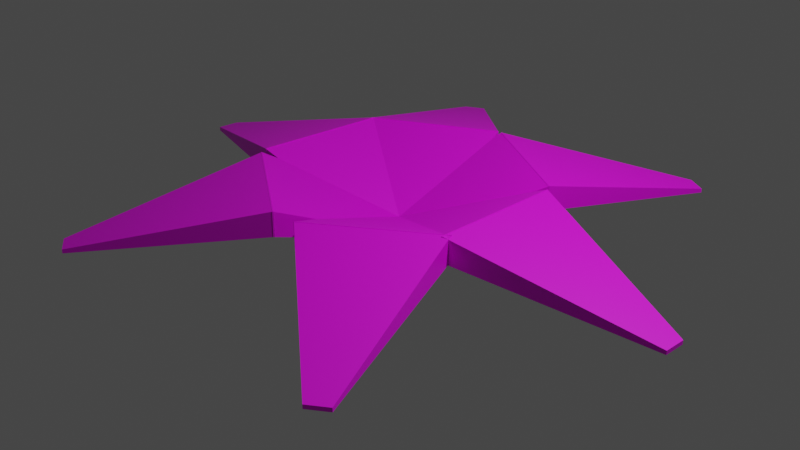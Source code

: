 # Source: ObjectBush2.blend  (saved by Blender 3.4.6; exported with 4.5.12 LTS)
import bpy
from mathutils import Matrix  # noqa: F401  (used for matrix-valued properties, if any)

bpy.ops.wm.read_factory_settings(use_empty=True)
scene = bpy.context.scene
scene.name = 'Scene'

# ---- collections
col_collection = bpy.data.collections.new('Collection'); scene.collection.children.link(col_collection)

# ---- images (referenced by path relative to the original .blend; pixels are not part of the script)
import os
ASSET_DIR = os.environ.get("B2B_ASSET_DIR", "")  # directory of the original .blend (textures are referenced by path, not embedded)
HERE = os.path.dirname(os.path.abspath(__file__))  # packed textures are extracted next to this script under _unpacked/

def load_image(name, relpath, width, height, colorspace="sRGB"):
    """Load a texture the original file referenced (path relative to the .blend, or extracted next to this script)."""
    p = next((c for c in (os.path.join(HERE, relpath), os.path.join(ASSET_DIR, relpath)) if relpath and os.path.exists(c)), "")
    if p:
        img = bpy.data.images.load(p, check_existing=True)
        img.name = name
    else:  # same state as the original file: an image datablock whose file is absent (Cycles renders it pink)
        img = bpy.data.images.new(name, width, height)
        img.source = "FILE"
        img.filepath = "//" + (relpath or name)
    img.colorspace_settings.name = colorspace
    return img
img_objectbush2_texture_png = load_image('ObjectBush2_Texture.png', 'ObjectBush2_Texture.png', 1024, 1024, 'sRGB')

# ---- materials (node trees are filled in below, after node groups)
mat_material_002 = bpy.data.materials.new('Material.002')
mat_material_002.alpha_threshold = 0.0
mat_material_002.use_transparent_shadow = False
mat_material_002.roughness = 0.5
mat_material_002.line_color = (0.0, 0.0, 0.0, 1.0)

# ---- material node trees
mat_material_002.use_nodes = True; mat_material_002.node_tree.nodes.clear()
_N = mat_material_002.node_tree.nodes; _L = mat_material_002.node_tree.links
n0 = _N.new('ShaderNodeOutputMaterial'); n0.name = 'Material Output'; n0.location = (300, 300)
n1 = _N.new('ShaderNodeBsdfPrincipled'); n1.name = 'Principled BSDF'; n1.location = (10, 300)
n1.distribution = 'GGX'
n1.subsurface_method = 'RANDOM_WALK_SKIN'
n1.inputs[3].default_value = 1.45
n1.inputs[27].default_value = (0.0, 0.0, 0.0, 1.0)
n1.inputs[28].default_value = 1.0
n2 = _N.new('ShaderNodeTexImage'); n2.name = 'Image Texture'; n2.location = (-400, 198)
n2.image = img_objectbush2_texture_png
_L.new(n1.outputs[0], n0.inputs[0])
_L.new(n2.outputs[0], n1.inputs[0])
n0.is_active_output = True

# ---- world
world_world = bpy.data.worlds.new('World'); scene.world = world_world
world_world.use_nodes = True; world_world.node_tree.nodes.clear()
_N = world_world.node_tree.nodes; _L = world_world.node_tree.links
n0 = _N.new('ShaderNodeOutputWorld'); n0.name = 'World Output'; n0.location = (300, 300)
n1 = _N.new('ShaderNodeBackground'); n1.name = 'Background'; n1.location = (10, 300)
n1.inputs[0].default_value = (0.05088, 0.05088, 0.05088, 1.0)
_L.new(n1.outputs[0], n0.inputs[0])
n0.is_active_output = True
world_world.color = (0.05088, 0.05088, 0.05088)
world_world.use_sun_shadow = False
world_world.sun_shadow_jitter_overblur = 0.0

# ---- cameras
cam_camera = bpy.data.cameras.new('Camera')
cam_camera.clip_end = 100.0
cam_camera.ortho_scale = 7.314

# ---- lights
light_light = bpy.data.lights.new('Light', 'POINT')
light_light.transmission_factor = 0.0
light_light.energy = 1000.0
light_light.shadow_soft_size = 0.1
light_light.shadow_maximum_resolution = 0.006
light_light.use_absolute_resolution = True

# ---- meshes
me_cube = bpy.data.meshes.new('Cube')
me_cube.from_pydata([(1.346, 0.1633, 0.1633), (1.346, 0.1633, -0.1633), (1.346, -0.1633, 0.1633), (1.346, -0.1633, -0.1633), (-0.03826, 1.0, 4.067), (-0.03826, 1.0, 2.067), (-0.03826, -1.0, 4.067), (-0.03826, -1.0, 2.067)], [], [(0, 4, 6, 2), (3, 2, 6, 7), (7, 6, 4, 5), (5, 1, 3, 7), (1, 0, 2, 3), (5, 4, 0, 1)])
_uv = me_cube.uv_layers.new(name='UVMap')
_uv.uv.foreach_set('vector', [0.625, 0.5, 0.875, 0.5, 0.875, 0.75, 0.625, 0.75, 0.375, 0.75, 0.625, 0.75, 0.625, 1.0, 0.375, 1.0, 0.375, 0.0, 0.625, 0.0, 0.625, 0.25, 0.375, 0.25, 0.125, 0.5, 0.375, 0.5, 0.375, 0.75, 0.125, 0.75, 0.375, 0.5, 0.625, 0.5, 0.625, 0.75, 0.375, 0.75, 0.375, 0.25, 0.625, 0.25, 0.625, 0.5, 0.375, 0.5])
me_cube.materials.append(mat_material_002)
me_cube.use_mirror_vertex_groups = False
me_cube.update()
me_cube_002 = bpy.data.meshes.new('Cube.002')
me_cube_002.from_pydata([(0.4788, 0.5526, 0.1633), (0.4788, 0.5526, -0.1633), (0.4788, -0.5526, 0.1633), (0.4788, -0.5526, -0.1633), (-0.437, 1.0, 4.067), (-0.437, 1.0, 2.067), (-0.437, -1.0, 4.067), (-0.437, -1.0, 2.067)], [], [(0, 4, 6, 2), (3, 2, 6, 7), (7, 6, 4, 5), (5, 1, 3, 7), (1, 0, 2, 3), (5, 4, 0, 1)])
_uv = me_cube_002.uv_layers.new(name='UVMap')
_uv.uv.foreach_set('vector', [0.625, 0.5, 0.875, 0.5, 0.875, 0.75, 0.625, 0.75, 0.375, 0.75, 0.625, 0.75, 0.625, 1.0, 0.375, 1.0, 0.375, 0.0, 0.625, 0.0, 0.625, 0.25, 0.375, 0.25, 0.125, 0.5, 0.375, 0.5, 0.375, 0.75, 0.125, 0.75, 0.375, 0.5, 0.625, 0.5, 0.625, 0.75, 0.375, 0.75, 0.375, 0.25, 0.625, 0.25, 0.625, 0.5, 0.375, 0.5])
me_cube_002.materials.append(mat_material_002)
me_cube_002.use_mirror_vertex_groups = False
me_cube_002.update()
me_cube_003 = bpy.data.meshes.new('Cube.003')
me_cube_003.from_pydata([(0.4788, 0.5526, 0.1633), (0.4788, 0.5526, -0.1633), (0.4788, -0.5526, 0.1633), (0.4788, -0.5526, -0.1633), (-0.437, 1.0, 4.067), (-0.437, 1.0, 2.067), (-0.437, -1.0, 4.067), (-0.437, -1.0, 2.067)], [], [(0, 4, 6, 2), (3, 2, 6, 7), (7, 6, 4, 5), (5, 1, 3, 7), (1, 0, 2, 3), (5, 4, 0, 1)])
_uv = me_cube_003.uv_layers.new(name='UVMap')
_uv.uv.foreach_set('vector', [0.625, 0.5, 0.875, 0.5, 0.875, 0.75, 0.625, 0.75, 0.375, 0.75, 0.625, 0.75, 0.625, 1.0, 0.375, 1.0, 0.375, 0.0, 0.625, 0.0, 0.625, 0.25, 0.375, 0.25, 0.125, 0.5, 0.375, 0.5, 0.375, 0.75, 0.125, 0.75, 0.375, 0.5, 0.625, 0.5, 0.625, 0.75, 0.375, 0.75, 0.375, 0.25, 0.625, 0.25, 0.625, 0.5, 0.375, 0.5])
me_cube_003.materials.append(mat_material_002)
me_cube_003.use_mirror_vertex_groups = False
me_cube_003.update()
me_cube_004 = bpy.data.meshes.new('Cube.004')
me_cube_004.from_pydata([(1.346, 0.1633, 0.1633), (1.346, 0.1633, -0.1633), (1.346, -0.1633, 0.1633), (1.346, -0.1633, -0.1633), (-0.03826, 1.0, 4.067), (-0.03826, 1.0, 2.067), (-0.03826, -1.0, 4.067), (-0.03826, -1.0, 2.067)], [], [(0, 4, 6, 2), (3, 2, 6, 7), (7, 6, 4, 5), (5, 1, 3, 7), (1, 0, 2, 3), (5, 4, 0, 1)])
_uv = me_cube_004.uv_layers.new(name='UVMap')
_uv.uv.foreach_set('vector', [0.625, 0.5, 0.875, 0.5, 0.875, 0.75, 0.625, 0.75, 0.375, 0.75, 0.625, 0.75, 0.625, 1.0, 0.375, 1.0, 0.375, 0.0, 0.625, 0.0, 0.625, 0.25, 0.375, 0.25, 0.125, 0.5, 0.375, 0.5, 0.375, 0.75, 0.125, 0.75, 0.375, 0.5, 0.625, 0.5, 0.625, 0.75, 0.375, 0.75, 0.375, 0.25, 0.625, 0.25, 0.625, 0.5, 0.375, 0.5])
me_cube_004.materials.append(mat_material_002)
me_cube_004.use_mirror_vertex_groups = False
me_cube_004.update()
me_cube_005 = bpy.data.meshes.new('Cube.005')
me_cube_005.from_pydata([(1.346, 0.1633, 0.1633), (1.346, 0.1633, -0.1633), (1.346, -0.1633, 0.1633), (1.346, -0.1633, -0.1633), (-0.03826, 1.0, 4.067), (-0.03826, 1.0, 2.067), (-0.03826, -1.0, 4.067), (-0.03826, -1.0, 2.067)], [], [(0, 4, 6, 2), (3, 2, 6, 7), (7, 6, 4, 5), (5, 1, 3, 7), (1, 0, 2, 3), (5, 4, 0, 1)])
_uv = me_cube_005.uv_layers.new(name='UVMap')
_uv.uv.foreach_set('vector', [0.625, 0.5, 0.875, 0.5, 0.875, 0.75, 0.625, 0.75, 0.375, 0.75, 0.625, 0.75, 0.625, 1.0, 0.375, 1.0, 0.375, 0.0, 0.625, 0.0, 0.625, 0.25, 0.375, 0.25, 0.125, 0.5, 0.375, 0.5, 0.375, 0.75, 0.125, 0.75, 0.375, 0.5, 0.625, 0.5, 0.625, 0.75, 0.375, 0.75, 0.375, 0.25, 0.625, 0.25, 0.625, 0.5, 0.375, 0.5])
me_cube_005.materials.append(mat_material_002)
me_cube_005.use_mirror_vertex_groups = False
me_cube_005.update()
me_cube_006 = bpy.data.meshes.new('Cube.006')
me_cube_006.from_pydata([(0.4788, 0.5526, 0.1633), (0.4788, 0.5526, -0.1633), (0.4788, -0.5526, 0.1633), (0.4788, -0.5526, -0.1633), (-0.437, 1.0, 4.067), (-0.437, 1.0, 2.067), (-0.437, -1.0, 4.067), (-0.437, -1.0, 2.067)], [], [(0, 4, 6, 2), (3, 2, 6, 7), (7, 6, 4, 5), (5, 1, 3, 7), (1, 0, 2, 3), (5, 4, 0, 1)])
_uv = me_cube_006.uv_layers.new(name='UVMap')
_uv.uv.foreach_set('vector', [0.625, 0.5, 0.875, 0.5, 0.875, 0.75, 0.625, 0.75, 0.375, 0.75, 0.625, 0.75, 0.625, 1.0, 0.375, 1.0, 0.375, 0.0, 0.625, 0.0, 0.625, 0.25, 0.375, 0.25, 0.125, 0.5, 0.375, 0.5, 0.375, 0.75, 0.125, 0.75, 0.375, 0.5, 0.625, 0.5, 0.625, 0.75, 0.375, 0.75, 0.375, 0.25, 0.625, 0.25, 0.625, 0.5, 0.375, 0.5])
me_cube_006.materials.append(mat_material_002)
me_cube_006.use_mirror_vertex_groups = False
me_cube_006.update()
me_cube_007 = bpy.data.meshes.new('Cube.007')
me_cube_007.from_pydata([(0.4788, 0.5526, 0.1633), (0.4788, 0.5526, -0.1633), (0.4788, -0.5526, 0.1633), (0.4788, -0.5526, -0.1633), (-0.437, 1.0, 4.067), (-0.437, 1.0, 2.067), (-0.437, -1.0, 4.067), (-0.437, -1.0, 2.067)], [], [(0, 4, 6, 2), (3, 2, 6, 7), (7, 6, 4, 5), (5, 1, 3, 7), (1, 0, 2, 3), (5, 4, 0, 1)])
_uv = me_cube_007.uv_layers.new(name='UVMap')
_uv.uv.foreach_set('vector', [0.625, 0.5, 0.875, 0.5, 0.875, 0.75, 0.625, 0.75, 0.375, 0.75, 0.625, 0.75, 0.625, 1.0, 0.375, 1.0, 0.375, 0.0, 0.625, 0.0, 0.625, 0.25, 0.375, 0.25, 0.125, 0.5, 0.375, 0.5, 0.375, 0.75, 0.125, 0.75, 0.375, 0.5, 0.625, 0.5, 0.625, 0.75, 0.375, 0.75, 0.375, 0.25, 0.625, 0.25, 0.625, 0.5, 0.375, 0.5])
me_cube_007.materials.append(mat_material_002)
me_cube_007.use_mirror_vertex_groups = False
me_cube_007.update()
me_cube_008 = bpy.data.meshes.new('Cube.008')
me_cube_008.from_pydata([(1.346, 0.1633, 0.1633), (1.346, 0.1633, -0.1633), (1.346, -0.1633, 0.1633), (1.346, -0.1633, -0.1633), (-0.03826, 1.0, 4.067), (-0.03826, 1.0, 2.067), (-0.03826, -1.0, 4.067), (-0.03826, -1.0, 2.067)], [], [(0, 4, 6, 2), (3, 2, 6, 7), (7, 6, 4, 5), (5, 1, 3, 7), (1, 0, 2, 3), (5, 4, 0, 1)])
_uv = me_cube_008.uv_layers.new(name='UVMap')
_uv.uv.foreach_set('vector', [0.625, 0.5, 0.875, 0.5, 0.875, 0.75, 0.625, 0.75, 0.375, 0.75, 0.625, 0.75, 0.625, 1.0, 0.375, 1.0, 0.375, 0.0, 0.625, 0.0, 0.625, 0.25, 0.375, 0.25, 0.125, 0.5, 0.375, 0.5, 0.375, 0.75, 0.125, 0.75, 0.375, 0.5, 0.625, 0.5, 0.625, 0.75, 0.375, 0.75, 0.375, 0.25, 0.625, 0.25, 0.625, 0.5, 0.375, 0.5])
me_cube_008.materials.append(mat_material_002)
me_cube_008.use_mirror_vertex_groups = False
me_cube_008.update()
me_cube_009 = bpy.data.meshes.new('Cube.009')
me_cube_009.from_pydata([(1.346, 0.1633, 0.1633), (1.346, 0.1633, -0.1633), (1.346, -0.1633, 0.1633), (1.346, -0.1633, -0.1633), (-0.03826, 1.0, 4.067), (-0.03826, 1.0, 2.067), (-0.03826, -1.0, 4.067), (-0.03826, -1.0, 2.067)], [], [(0, 4, 6, 2), (3, 2, 6, 7), (7, 6, 4, 5), (5, 1, 3, 7), (1, 0, 2, 3), (5, 4, 0, 1)])
_uv = me_cube_009.uv_layers.new(name='UVMap')
_uv.uv.foreach_set('vector', [0.625, 0.5, 0.875, 0.5, 0.875, 0.75, 0.625, 0.75, 0.375, 0.75, 0.625, 0.75, 0.625, 1.0, 0.375, 1.0, 0.375, 0.0, 0.625, 0.0, 0.625, 0.25, 0.375, 0.25, 0.125, 0.5, 0.375, 0.5, 0.375, 0.75, 0.125, 0.75, 0.375, 0.5, 0.625, 0.5, 0.625, 0.75, 0.375, 0.75, 0.375, 0.25, 0.625, 0.25, 0.625, 0.5, 0.375, 0.5])
me_cube_009.materials.append(mat_material_002)
me_cube_009.use_mirror_vertex_groups = False
me_cube_009.update()
me_cube_010 = bpy.data.meshes.new('Cube.010')
me_cube_010.from_pydata([(0.4788, 0.5526, 0.1633), (0.4788, 0.5526, -0.1633), (0.4788, -0.5526, 0.1633), (0.4788, -0.5526, -0.1633), (-0.437, 1.0, 4.067), (-0.437, 1.0, 2.067), (-0.437, -1.0, 4.067), (-0.437, -1.0, 2.067)], [], [(0, 4, 6, 2), (3, 2, 6, 7), (7, 6, 4, 5), (5, 1, 3, 7), (1, 0, 2, 3), (5, 4, 0, 1)])
_uv = me_cube_010.uv_layers.new(name='UVMap')
_uv.uv.foreach_set('vector', [0.625, 0.5, 0.875, 0.5, 0.875, 0.75, 0.625, 0.75, 0.375, 0.75, 0.625, 0.75, 0.625, 1.0, 0.375, 1.0, 0.375, 0.0, 0.625, 0.0, 0.625, 0.25, 0.375, 0.25, 0.125, 0.5, 0.375, 0.5, 0.375, 0.75, 0.125, 0.75, 0.375, 0.5, 0.625, 0.5, 0.625, 0.75, 0.375, 0.75, 0.375, 0.25, 0.625, 0.25, 0.625, 0.5, 0.375, 0.5])
me_cube_010.materials.append(mat_material_002)
me_cube_010.use_mirror_vertex_groups = False
me_cube_010.update()
me_cube_011 = bpy.data.meshes.new('Cube.011')
me_cube_011.from_pydata([(0.4788, 0.5526, 0.1633), (0.4788, 0.5526, -0.1633), (0.4788, -0.5526, 0.1633), (0.4788, -0.5526, -0.1633), (-0.437, 1.0, 4.067), (-0.437, 1.0, 2.067), (-0.437, -1.0, 4.067), (-0.437, -1.0, 2.067)], [], [(0, 4, 6, 2), (3, 2, 6, 7), (7, 6, 4, 5), (5, 1, 3, 7), (1, 0, 2, 3), (5, 4, 0, 1)])
_uv = me_cube_011.uv_layers.new(name='UVMap')
_uv.uv.foreach_set('vector', [0.625, 0.5, 0.875, 0.5, 0.875, 0.75, 0.625, 0.75, 0.375, 0.75, 0.625, 0.75, 0.625, 1.0, 0.375, 1.0, 0.375, 0.0, 0.625, 0.0, 0.625, 0.25, 0.375, 0.25, 0.125, 0.5, 0.375, 0.5, 0.375, 0.75, 0.125, 0.75, 0.375, 0.5, 0.625, 0.5, 0.625, 0.75, 0.375, 0.75, 0.375, 0.25, 0.625, 0.25, 0.625, 0.5, 0.375, 0.5])
me_cube_011.materials.append(mat_material_002)
me_cube_011.use_mirror_vertex_groups = False
me_cube_011.update()
me_cube_012 = bpy.data.meshes.new('Cube.012')
me_cube_012.from_pydata([(1.346, 0.1633, 0.1633), (1.346, 0.1633, -0.1633), (1.346, -0.1633, 0.1633), (1.346, -0.1633, -0.1633), (-0.03826, 1.0, 4.067), (-0.03826, 1.0, 2.067), (-0.03826, -1.0, 4.067), (-0.03826, -1.0, 2.067)], [], [(0, 4, 6, 2), (3, 2, 6, 7), (7, 6, 4, 5), (5, 1, 3, 7), (1, 0, 2, 3), (5, 4, 0, 1)])
_uv = me_cube_012.uv_layers.new(name='UVMap')
_uv.uv.foreach_set('vector', [0.625, 0.5, 0.875, 0.5, 0.875, 0.75, 0.625, 0.75, 0.375, 0.75, 0.625, 0.75, 0.625, 1.0, 0.375, 1.0, 0.375, 0.0, 0.625, 0.0, 0.625, 0.25, 0.375, 0.25, 0.125, 0.5, 0.375, 0.5, 0.375, 0.75, 0.125, 0.75, 0.375, 0.5, 0.625, 0.5, 0.625, 0.75, 0.375, 0.75, 0.375, 0.25, 0.625, 0.25, 0.625, 0.5, 0.375, 0.5])
me_cube_012.materials.append(mat_material_002)
me_cube_012.use_mirror_vertex_groups = False
me_cube_012.update()

# ---- objects
ob_cube = bpy.data.objects.new('Cube', me_cube)
ob_light = bpy.data.objects.new('Light', light_light)
ob_camera = bpy.data.objects.new('Camera', cam_camera)
ob_cube_001 = bpy.data.objects.new('Cube.001', me_cube_002)
ob_cube_002 = bpy.data.objects.new('Cube.002', me_cube_003)
ob_cube_003 = bpy.data.objects.new('Cube.003', me_cube_004)
ob_cube_004 = bpy.data.objects.new('Cube.004', me_cube_005)
ob_cube_005 = bpy.data.objects.new('Cube.005', me_cube_006)
ob_cube_006 = bpy.data.objects.new('Cube.006', me_cube_007)
ob_cube_007 = bpy.data.objects.new('Cube.007', me_cube_008)
ob_cube_008 = bpy.data.objects.new('Cube.008', me_cube_009)
ob_cube_009 = bpy.data.objects.new('Cube.009', me_cube_010)
ob_cube_010 = bpy.data.objects.new('Cube.010', me_cube_011)
ob_cube_011 = bpy.data.objects.new('Cube.011', me_cube_012)

# ---- transforms, parenting, visibility, modifiers, constraints
ob_cube.location = (1.357, 0.0, 0.0)
ob_cube.scale = (1.441, 0.7175, 0.1317)
ob_cube.lock_rotations_4d = False
ob_cube.empty_display_type = 'ARROWS'
ob_cube.lineart.crease_threshold = 0.0
ob_light.location = (4.076, 1.005, 5.904)
ob_light.rotation_euler = (0.6503, 0.05522, 1.866)
ob_light.lock_rotations_4d = False
ob_light.empty_display_type = 'ARROWS'
ob_light.color = (0.0, 0.0, 0.0, 0.0)
ob_light.lineart.crease_threshold = 0.0
ob_camera.location = (7.359, -6.926, 4.958)
ob_camera.rotation_euler = (1.109, 0.0, 0.8149)
ob_camera.lock_rotations_4d = False
ob_camera.empty_display_type = 'ARROWS'
ob_camera.color = (0.0, 0.0, 0.0, 0.0)
ob_camera.display_type = 'WIRE'
ob_camera.lineart.crease_threshold = 0.0
ob_cube_001.location = (0.6833, 0.0, 0.0)
ob_cube_001.scale = (-1.441, 0.7175, 0.1317)
ob_cube_001.lock_rotations_4d = False
ob_cube_001.empty_display_type = 'ARROWS'
ob_cube_001.lineart.crease_threshold = 0.0
ob_cube_002.location = (0.4015, -0.5529, 0.0)
ob_cube_002.rotation_euler = (0.0, -0.0, -0.9428)
ob_cube_002.scale = (-1.441, 0.7175, 0.1317)
ob_cube_002.lock_rotations_4d = False
ob_cube_002.empty_display_type = 'ARROWS'
ob_cube_002.lineart.crease_threshold = 0.0
ob_cube_003.location = (0.7972, -1.098, 0.0)
ob_cube_003.rotation_euler = (0.0, -0.0, -0.9428)
ob_cube_003.scale = (1.441, 0.7175, 0.1317)
ob_cube_003.lock_rotations_4d = False
ob_cube_003.empty_display_type = 'ARROWS'
ob_cube_003.lineart.crease_threshold = 0.0
ob_cube_004.location = (-0.7365, -1.14, 0.0)
ob_cube_004.rotation_euler = (0.0, -0.0, -2.145)
ob_cube_004.scale = (1.441, 0.7175, 0.1317)
ob_cube_004.lock_rotations_4d = False
ob_cube_004.empty_display_type = 'ARROWS'
ob_cube_004.lineart.crease_threshold = 0.0
ob_cube_005.location = (-0.3709, -0.5739, 0.0)
ob_cube_005.rotation_euler = (0.0, -0.0, -2.145)
ob_cube_005.scale = (-1.441, 0.7175, 0.1317)
ob_cube_005.lock_rotations_4d = False
ob_cube_005.empty_display_type = 'ARROWS'
ob_cube_005.lineart.crease_threshold = 0.0
ob_cube_006.location = (-0.6816, 0.04883, 0.0)
ob_cube_006.rotation_euler = (0.0, -0.0, -3.213)
ob_cube_006.scale = (-1.441, 0.7175, 0.1317)
ob_cube_006.lock_rotations_4d = False
ob_cube_006.empty_display_type = 'ARROWS'
ob_cube_006.lineart.crease_threshold = 0.0
ob_cube_007.location = (-1.353, 0.09696, 0.0)
ob_cube_007.rotation_euler = (0.0, -0.0, -3.213)
ob_cube_007.scale = (1.441, 0.7175, 0.1317)
ob_cube_007.lock_rotations_4d = False
ob_cube_007.empty_display_type = 'ARROWS'
ob_cube_007.lineart.crease_threshold = 0.0
ob_cube_008.location = (-0.6744, 1.177, 0.0)
ob_cube_008.rotation_euler = (0.0, -0.0, -4.192)
ob_cube_008.scale = (1.441, 0.7175, 0.1317)
ob_cube_008.lock_rotations_4d = False
ob_cube_008.empty_display_type = 'ARROWS'
ob_cube_008.lineart.crease_threshold = 0.0
ob_cube_009.location = (-0.3396, 0.593, 0.0)
ob_cube_009.rotation_euler = (0.0, -0.0, -4.192)
ob_cube_009.scale = (-1.441, 0.7175, 0.1317)
ob_cube_009.lock_rotations_4d = False
ob_cube_009.empty_display_type = 'ARROWS'
ob_cube_009.lineart.crease_threshold = 0.0
ob_cube_010.location = (0.3349, 0.5957, 0.0)
ob_cube_010.rotation_euler = (0.0, -0.0, -5.225)
ob_cube_010.scale = (-1.441, 0.7175, 0.1317)
ob_cube_010.lock_rotations_4d = False
ob_cube_010.empty_display_type = 'ARROWS'
ob_cube_010.lineart.crease_threshold = 0.0
ob_cube_011.location = (0.6649, 1.183, 0.0)
ob_cube_011.rotation_euler = (0.0, -0.0, -5.225)
ob_cube_011.scale = (1.441, 0.7175, 0.1317)
ob_cube_011.lock_rotations_4d = False
ob_cube_011.empty_display_type = 'ARROWS'
ob_cube_011.lineart.crease_threshold = 0.0

# ---- collection membership
col_collection.objects.link(ob_cube)
col_collection.objects.link(ob_light)
col_collection.objects.link(ob_camera)
col_collection.objects.link(ob_cube_001)
col_collection.objects.link(ob_cube_002)
col_collection.objects.link(ob_cube_003)
col_collection.objects.link(ob_cube_004)
col_collection.objects.link(ob_cube_005)
col_collection.objects.link(ob_cube_006)
col_collection.objects.link(ob_cube_007)
col_collection.objects.link(ob_cube_008)
col_collection.objects.link(ob_cube_009)
col_collection.objects.link(ob_cube_010)
col_collection.objects.link(ob_cube_011)

# ---- scene / render settings (as saved in the file)
scene.camera = ob_camera
scene.frame_start = 1; scene.frame_end = 250; scene.frame_set(1)
scene.render.engine = 'BLENDER_EEVEE_NEXT'
scene.cycles.sampling_pattern = 'TABULATED_SOBOL'
scene.cycles.use_light_tree = False
scene.view_settings.view_transform = 'Filmic'
bpy.context.view_layer.update()
